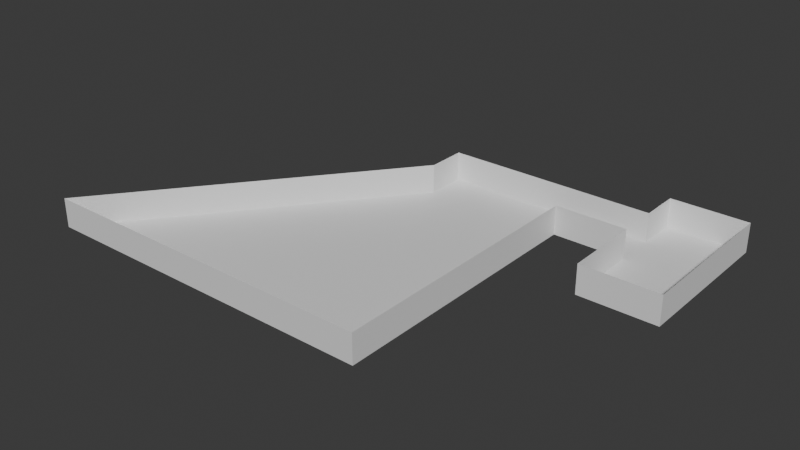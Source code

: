 # Source: testmap.blend  (saved by Blender 4.4.32; exported with 4.5.12 LTS)
import bpy
from mathutils import Matrix  # noqa: F401  (used for matrix-valued properties, if any)

bpy.ops.wm.read_factory_settings(use_empty=True)
scene = bpy.context.scene
scene.name = 'Scene'

# ---- collections
col_collection = bpy.data.collections.new('Collection'); scene.collection.children.link(col_collection)

# ---- materials (node trees are filled in below, after node groups)
mat_material = bpy.data.materials.new('Material')
mat_material.alpha_threshold = 0.0
mat_material.roughness = 0.5
mat_material.line_color = (0.0, 0.0, 0.0, 1.0)

# ---- material node trees
mat_material.use_nodes = True; mat_material.node_tree.nodes.clear()
_N = mat_material.node_tree.nodes; _L = mat_material.node_tree.links
n0 = _N.new('ShaderNodeOutputMaterial'); n0.name = 'Material Output'; n0.location = (300, 300)
n1 = _N.new('ShaderNodeBsdfPrincipled'); n1.name = 'Principled BSDF'; n1.location = (10, 300)
n1.inputs[3].default_value = 1.45
_L.new(n1.outputs[0], n0.inputs[0])
n0.is_active_output = True

# ---- world
world_world = bpy.data.worlds.new('World'); scene.world = world_world
world_world.use_nodes = True; world_world.node_tree.nodes.clear()
_N = world_world.node_tree.nodes; _L = world_world.node_tree.links
n0 = _N.new('ShaderNodeOutputWorld'); n0.name = 'World Output'; n0.location = (300, 300)
n1 = _N.new('ShaderNodeBackground'); n1.name = 'Background'; n1.location = (10, 300)
n1.inputs[0].default_value = (0.05088, 0.05088, 0.05088, 1.0)
_L.new(n1.outputs[0], n0.inputs[0])
n0.is_active_output = True
world_world.color = (0.05088, 0.05088, 0.05088)
world_world.sun_shadow_jitter_overblur = 0.0

# ---- meshes
me_plane = bpy.data.meshes.new('Plane')
me_plane.from_pydata([(-0.5245, -1.042, -1.413), (1.476, -1.042, -1.413), (-0.5245, 0.9583, -1.413), (1.476, 0.9583, -1.413), (-0.5245, 0.9583, 1.413), (-0.5245, -1.042, 1.413), (1.476, -1.042, 1.413), (1.476, 0.9583, 1.413), (-0.5245, -0.04167, -1.413), (1.476, -0.04167, -1.413), (-0.5245, -0.04167, 1.413), (1.476, -0.04167, 1.413), (-0.5245, -0.5417, -1.413), (-0.5245, -0.5417, 1.413), (1.476, -0.5417, -1.413), (1.476, -0.5417, 1.413), (1.476, 0.4583, -1.413), (1.476, 0.4583, 1.413), (-0.5245, 0.4583, -1.413), (-0.5245, 0.4583, 1.413), (-2.378, 0.4583, -1.413), (-2.378, -0.04167, -1.413), (-2.378, 0.4583, 1.413), (-2.378, -0.04167, 1.413), (-5.984, 0.4583, -1.413), (-5.984, -0.04167, -1.413), (-2.378, -3.488, -1.413), (-5.984, -3.488, -1.413), (-2.378, -3.488, -1.413), (-2.378, -3.488, 1.413), (-5.984, -3.488, -1.413), (-5.984, -3.488, 1.413), (-5.984, 0.4583, -1.413), (-5.984, 0.4583, 1.413), (-5.984, -0.04167, -1.413), (-5.984, -0.04167, 1.413), (-11.48, -3.488, -1.413), (-11.48, -3.488, 1.413)], [], [(18, 16, 3, 2), (16, 17, 7, 3), (12, 13, 5, 0), (3, 7, 4, 2), (0, 5, 6, 1), (14, 15, 11, 9), (12, 14, 9, 8), (0, 1, 14, 12), (1, 6, 15, 14), (8, 10, 13, 12), (2, 4, 19, 18), (9, 11, 17, 16), (8, 9, 16, 18), (18, 20, 21, 8), (19, 22, 20, 18), (10, 8, 21, 23), (21, 20, 24, 25), (21, 25, 27, 26), (23, 21, 28, 29), (29, 28, 30, 31), (20, 22, 33, 32), (32, 33, 35, 34), (35, 37, 36, 34), (31, 30, 36, 37), (25, 27, 34, 36, 30)])
_uv = me_plane.uv_layers.new(name='UVMap')
_uv.uv.foreach_set('vector', [0.0, 0.75, 1.0, 0.75, 1.0, 1.0, 0.0, 1.0, 1.0, 0.75, 1.0, 0.75, 1.0, 1.0, 1.0, 1.0, 0.0, 0.25, 0.0, 0.25, 0.0, 0.0, 0.0, 0.0, 1.0, 1.0, 1.0, 1.0, 0.0, 1.0, 0.0, 1.0, 0.0, 0.0, 0.0, 0.0, 1.0, 0.0, 1.0, 0.0, 1.0, 0.25, 1.0, 0.25, 1.0, 0.5, 1.0, 0.5, 0.0, 0.25, 1.0, 0.25, 1.0, 0.5, 0.0, 0.5, 0.0, 0.0, 1.0, 0.0, 1.0, 0.25, 0.0, 0.25, 1.0, 0.0, 1.0, 0.0, 1.0, 0.25, 1.0, 0.25, 0.0, 0.5, 0.0, 0.5, 0.0, 0.25, 0.0, 0.25, 0.0, 1.0, 0.0, 1.0, 0.0, 0.75, 0.0, 0.75, 1.0, 0.5, 1.0, 0.5, 1.0, 0.75, 1.0, 0.75, 0.0, 0.5, 1.0, 0.5, 1.0, 0.75, 0.0, 0.75, 0.0, 0.75, 0.0, 0.75, 0.0, 0.5, 0.0, 0.5, 0.0, 0.75, 0.0, 0.0, 0.0, 0.0, 0.0, 0.75, 0.0, 0.5, 0.0, 0.5, 0.0, 0.0, 0.0, 0.0, 0.0, 0.5, 0.0, 0.75, 0.0, 0.75, 0.0, 0.5, 0.0, 0.5, 0.0, 0.5, 0.0, 0.5, 0.0, 0.5, 0.0, 0.0, 0.0, 0.0, 0.0, 0.0, 0.0, 0.0, 0.0, 0.0, 0.0, 0.0, 0.0, 0.0, 0.0, 0.0, 0.0, 0.0, 0.0, 0.0, 0.0, 0.0, 0.0, 0.0, 0.0, 0.0, 0.0, 0.0, 0.0, 0.0, 0.0, 0.0, 0.0, 0.0, 0.0, 0.0, 0.0, 0.0, 0.0, 0.0, 0.0, 0.0, 0.0, 0.0, 0.0, 0.0, 0.0, 0.0, 0.0, 0.5, 0.0, 0.5, 0.0, 0.0, 0.0, 0.0, 0.0, 0.0])
me_plane.materials.append(mat_material)
me_plane.update()

# ---- objects
ob_plane = bpy.data.objects.new('Plane', me_plane)

# ---- transforms, parenting, visibility, modifiers, constraints
ob_plane.location = (-1.781, 0.3206, 1.413)
ob_plane.scale = (3.745, 7.694, 1.0)

# ---- collection membership
col_collection.objects.link(ob_plane)

# ---- scene / render settings (as saved in the file)
scene.frame_start = 1; scene.frame_end = 250; scene.frame_set(1)
scene.render.engine = 'BLENDER_EEVEE_NEXT'
bpy.context.view_layer.update()

# ---- added for rendering (the .blend has no active camera and no usable light): camera, sun
cam_auto = bpy.data.cameras.new('AutoCamera')
cam_auto.lens = 50.0
cam_auto.sensor_width = 36.0
cam_auto.clip_end = 1000.0
ob_auto_camera = bpy.data.objects.new('AutoCamera', cam_auto)
scene.collection.objects.link(ob_auto_camera)
ob_auto_camera.location = (34.473, -75.3914, 45.4005)
ob_auto_camera.rotation_euler = (1.09748, -7.21219e-08, 0.694738)
scene.camera = ob_auto_camera
light_auto_sun = bpy.data.lights.new('AutoSun', 'SUN')
light_auto_sun.energy = 3.0
light_auto_sun.angle = 0.0523599
ob_auto_sun = bpy.data.objects.new('AutoSun', light_auto_sun)
scene.collection.objects.link(ob_auto_sun)
ob_auto_sun.rotation_euler = (0.872665, 0.174533, 0.523599)
bpy.context.view_layer.update()
